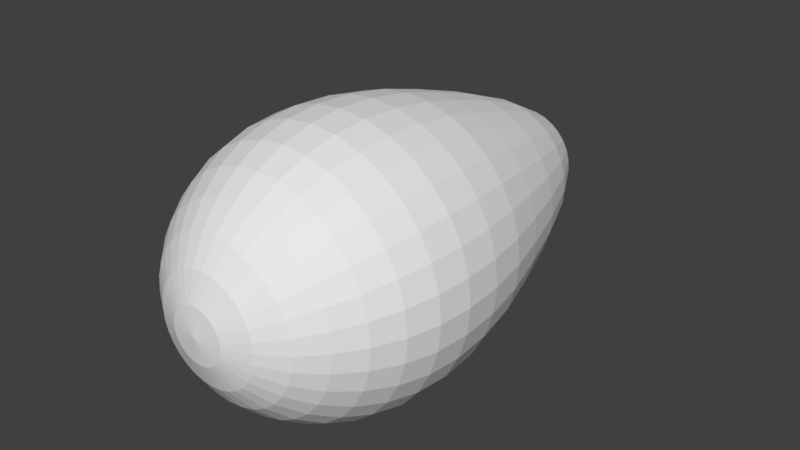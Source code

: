 # Source: squirrel.blend  (saved by Blender 2.79.0; exported with 4.5.12 LTS)
import bpy
from mathutils import Matrix  # noqa: F401  (used for matrix-valued properties, if any)

bpy.ops.wm.read_factory_settings(use_empty=True)
scene = bpy.context.scene
scene.name = 'Scene'

# ---- collections
col_collection_1 = bpy.data.collections.new('Collection 1'); scene.collection.children.link(col_collection_1)

# ---- world
world_world = bpy.data.worlds.new('World'); scene.world = world_world
world_world.color = (0.05088, 0.05088, 0.05088)
world_world.use_sun_shadow = False
world_world.sun_shadow_jitter_overblur = 0.0
world_world.cycles.sampling_method = 'MANUAL'

# ---- meshes
me_sphere = bpy.data.meshes.new('Sphere')
me_sphere.from_pydata([(0.0, -3.822e-07, -2.289), (0.03806, 0.1913, 1.299), (0.07466, 0.3753, 1.225), (0.1084, 0.5449, 1.107), (0.1379, 0.6935, 0.9512), (0.1622, 0.8155, 0.7659), (0.1802, 0.9061, 0.5587), (0.1913, 0.9619, 0.3283), (0.1951, 0.9808, 0.07328), (0.1913, 0.9619, -0.2222), (0.1802, 0.9061, -0.5432), (0.1622, 0.8155, -0.8718), (0.1379, 0.6935, -1.262), (0.1084, 0.5449, -1.651), (0.07466, 0.3753, -1.981), (0.03806, 0.1913, -2.207), (0.07466, 0.1802, 1.299), (0.1464, 0.3536, 1.225), (0.2126, 0.5133, 1.107), (0.2706, 0.6533, 0.9512), (0.3182, 0.7682, 0.7659), (0.3536, 0.8536, 0.5587), (0.3753, 0.9061, 0.3283), (0.3827, 0.9239, 0.07328), (0.3753, 0.9061, -0.2222), (0.3536, 0.8536, -0.5432), (0.3182, 0.7682, -0.8718), (0.2706, 0.6533, -1.262), (0.2126, 0.5133, -1.651), (0.1464, 0.3536, -1.981), (0.07466, 0.1802, -2.207), (0.1084, 0.1622, 1.299), (0.2126, 0.3182, 1.225), (0.3087, 0.4619, 1.107), (0.3928, 0.5879, 0.9512), (0.4619, 0.6913, 0.7659), (0.5133, 0.7682, 0.5587), (0.5449, 0.8155, 0.3283), (0.5556, 0.8315, 0.07328), (0.5449, 0.8155, -0.2222), (0.5133, 0.7682, -0.5432), (0.4619, 0.6913, -0.8718), (0.3928, 0.5879, -1.262), (0.3087, 0.4619, -1.651), (0.2126, 0.3182, -1.981), (0.1084, 0.1622, -2.207), (0.1379, 0.1379, 1.299), (0.2706, 0.2706, 1.225), (0.3928, 0.3928, 1.107), (0.5, 0.5, 0.9512), (0.5879, 0.5879, 0.7659), (0.6533, 0.6533, 0.5587), (0.6935, 0.6935, 0.3283), (0.7071, 0.7071, 0.07328), (0.6935, 0.6935, -0.2222), (0.6533, 0.6533, -0.5432), (0.5879, 0.5879, -0.8718), (0.5, 0.5, -1.262), (0.3928, 0.3928, -1.651), (0.2706, 0.2706, -1.981), (0.1379, 0.1379, -2.207), (0.1622, 0.1084, 1.299), (0.3182, 0.2126, 1.225), (0.4619, 0.3087, 1.107), (0.5879, 0.3928, 0.9512), (0.6913, 0.4619, 0.7659), (0.7682, 0.5133, 0.5587), (0.8155, 0.5449, 0.3283), (0.8315, 0.5556, 0.07328), (0.8155, 0.5449, -0.2222), (0.7682, 0.5133, -0.5432), (0.6913, 0.4619, -0.8718), (0.5879, 0.3928, -1.262), (0.4619, 0.3087, -1.651), (0.3182, 0.2126, -1.981), (0.1622, 0.1084, -2.207), (0.1802, 0.07466, 1.299), (0.3536, 0.1464, 1.225), (0.5133, 0.2126, 1.107), (0.6533, 0.2706, 0.9512), (0.7682, 0.3182, 0.7659), (0.8536, 0.3536, 0.5587), (0.9061, 0.3753, 0.3283), (0.9239, 0.3827, 0.07328), (0.9061, 0.3753, -0.2222), (0.8536, 0.3536, -0.5432), (0.7682, 0.3182, -0.8718), (0.6533, 0.2706, -1.262), (0.5133, 0.2126, -1.651), (0.3536, 0.1464, -1.981), (0.1802, 0.07466, -2.207), (0.1913, 0.03806, 1.299), (0.3753, 0.07466, 1.225), (0.5449, 0.1084, 1.107), (0.6935, 0.1379, 0.9512), (0.8155, 0.1622, 0.7659), (0.9061, 0.1802, 0.5587), (0.9619, 0.1913, 0.3283), (0.9808, 0.1951, 0.07328), (0.9619, 0.1913, -0.2222), (0.9061, 0.1802, -0.5432), (0.8155, 0.1622, -0.8718), (0.6935, 0.1379, -1.262), (0.5449, 0.1084, -1.651), (0.3753, 0.07466, -1.981), (0.1913, 0.03806, -2.207), (0.1951, -3.127e-07, 1.299), (0.3827, -3.06e-07, 1.225), (0.5556, -2.997e-07, 1.107), (0.7071, -3.085e-07, 0.9512), (0.8315, -3.249e-07, 0.7659), (0.9239, -2.668e-07, 0.5587), (0.9808, -3.879e-07, 0.3283), (1.0, -3.756e-07, 0.07328), (0.9808, -3.949e-07, -0.2222), (0.9239, -2.368e-07, -0.5432), (0.8315, -3.479e-07, -0.8718), (0.7071, -3.434e-07, -1.262), (0.5556, -3.774e-07, -1.651), (0.3827, -3.505e-07, -1.981), (0.1951, -3.616e-07, -2.207), (0.1913, -0.03806, 1.299), (0.3753, -0.07466, 1.225), (0.5449, -0.1084, 1.107), (0.6935, -0.138, 0.9512), (0.8155, -0.1622, 0.7659), (0.9061, -0.1802, 0.5587), (0.9619, -0.1913, 0.3283), (0.9808, -0.1951, 0.07328), (0.9619, -0.1913, -0.2222), (0.9061, -0.1802, -0.5432), (0.8155, -0.1622, -0.8718), (0.6935, -0.138, -1.262), (0.5449, -0.1084, -1.651), (0.3753, -0.07466, -1.981), (0.1913, -0.03806, -2.207), (0.1802, -0.07466, 1.299), (0.3536, -0.1464, 1.225), (0.5133, -0.2126, 1.107), (0.6533, -0.2706, 0.9512), (0.7682, -0.3182, 0.7659), (0.8536, -0.3536, 0.5587), (0.9061, -0.3753, 0.3283), (0.9239, -0.3827, 0.07328), (0.9061, -0.3753, -0.2222), (0.8536, -0.3536, -0.5432), (0.7682, -0.3182, -0.8718), (0.6533, -0.2706, -1.262), (0.5133, -0.2126, -1.651), (0.3536, -0.1464, -1.981), (0.1802, -0.07466, -2.207), (0.1622, -0.1084, 1.299), (0.3182, -0.2126, 1.225), (0.4619, -0.3087, 1.107), (0.5879, -0.3928, 0.9512), (0.6913, -0.4619, 0.7659), (0.7682, -0.5133, 0.5587), (0.8155, -0.5449, 0.3283), (0.8315, -0.5556, 0.07328), (0.8155, -0.5449, -0.2222), (0.7682, -0.5133, -0.5432), (0.6913, -0.4619, -0.8718), (0.5879, -0.3928, -1.262), (0.4619, -0.3087, -1.651), (0.3182, -0.2126, -1.981), (0.1622, -0.1084, -2.207), (0.1379, -0.138, 1.299), (0.2706, -0.2706, 1.225), (0.3928, -0.3928, 1.107), (0.5, -0.5, 0.9512), (0.5879, -0.5879, 0.7659), (0.6533, -0.6533, 0.5587), (0.6935, -0.6935, 0.3283), (0.7071, -0.7071, 0.07328), (0.6935, -0.6935, -0.2222), (0.6533, -0.6533, -0.5432), (0.5879, -0.5879, -0.8718), (0.5, -0.5, -1.262), (0.3928, -0.3928, -1.651), (0.2706, -0.2706, -1.981), (0.1379, -0.138, -2.207), (0.1084, -0.1622, 1.299), (0.2126, -0.3182, 1.225), (0.3087, -0.4619, 1.107), (0.3928, -0.5879, 0.9512), (0.4619, -0.6913, 0.7659), (0.5133, -0.7682, 0.5587), (0.5449, -0.8155, 0.3283), (0.5556, -0.8315, 0.07328), (0.5449, -0.8155, -0.2222), (0.5133, -0.7682, -0.5432), (0.4619, -0.6913, -0.8718), (0.3928, -0.5879, -1.262), (0.3087, -0.4619, -1.651), (0.2126, -0.3182, -1.981), (0.1084, -0.1622, -2.207), (0.07466, -0.1802, 1.299), (0.1464, -0.3536, 1.225), (0.2126, -0.5133, 1.107), (0.2706, -0.6533, 0.9512), (0.3182, -0.7682, 0.7659), (0.3536, -0.8536, 0.5587), (0.3753, -0.9061, 0.3283), (0.3827, -0.9239, 0.07328), (0.3753, -0.9061, -0.2222), (0.3536, -0.8536, -0.5432), (0.3182, -0.7682, -0.8718), (0.2706, -0.6533, -1.262), (0.2126, -0.5133, -1.651), (0.1464, -0.3536, -1.981), (0.07466, -0.1802, -2.207), (0.03806, -0.1913, 1.299), (0.07466, -0.3753, 1.225), (0.1084, -0.5449, 1.107), (0.1379, -0.6935, 0.9512), (0.1622, -0.8155, 0.7659), (0.1802, -0.9061, 0.5587), (0.1913, -0.9619, 0.3283), (0.1951, -0.9808, 0.07328), (0.1913, -0.9619, -0.2222), (0.1802, -0.9061, -0.5432), (0.1622, -0.8155, -0.8718), (0.1379, -0.6935, -1.262), (0.1084, -0.5449, -1.651), (0.07466, -0.3753, -1.981), (0.03806, -0.1913, -2.207), (-7.212e-09, -0.1951, 1.299), (4.122e-08, -0.3827, 1.225), (2.632e-08, -0.5556, 1.107), (-2.584e-08, -0.7071, 0.9512), (-8.544e-08, -0.8315, 0.7659), (6.357e-08, -0.9239, 0.5587), (-8.544e-08, -0.9808, 0.3283), (-1.003e-07, -1.0, 0.07328), (-8.544e-08, -0.9808, -0.2222), (6.357e-08, -0.9239, -0.5432), (-8.544e-08, -0.8315, -0.8718), (-2.584e-08, -0.7071, -1.262), (-1.094e-08, -0.5556, -1.651), (3.964e-09, -0.3827, -1.981), (3.964e-09, -0.1951, -2.207), (-1.247e-07, -6.127e-07, 1.324), (3.749e-08, 0.1951, 1.299), (7.847e-08, 0.3827, 1.225), (1.083e-07, 0.5556, 1.107), (1.53e-07, 0.7071, 0.9512), (2.722e-07, 0.8315, 0.7659), (6.357e-08, 0.9239, 0.5587), (2.573e-07, 0.9808, 0.3283), (2.722e-07, 1.0, 0.07328), (2.573e-07, 0.9808, -0.2222), (6.357e-08, 0.9239, -0.5432), (2.722e-07, 0.8315, -0.8718), (1.53e-07, 0.7071, -1.262), (1.232e-07, 0.5556, -1.651), (7.847e-08, 0.3827, -1.981), (1.514e-08, 0.1951, -2.207)], [], [(0, 256, 15), (250, 249, 8, 9), (243, 242, 1, 2), (251, 250, 9, 10), (244, 243, 2, 3), (252, 251, 10, 11), (245, 244, 3, 4), (253, 252, 11, 12), (246, 245, 4, 5), (254, 253, 12, 13), (247, 246, 5, 6), (255, 254, 13, 14), (248, 247, 6, 7), (256, 255, 14, 15), (249, 248, 7, 8), (242, 241, 1), (15, 14, 29, 30), (8, 7, 22, 23), (1, 241, 16), (0, 15, 30), (9, 8, 23, 24), (2, 1, 16, 17), (10, 9, 24, 25), (3, 2, 17, 18), (11, 10, 25, 26), (4, 3, 18, 19), (12, 11, 26, 27), (5, 4, 19, 20), (13, 12, 27, 28), (6, 5, 20, 21), (14, 13, 28, 29), (7, 6, 21, 22), (19, 18, 33, 34), (27, 26, 41, 42), (20, 19, 34, 35), (28, 27, 42, 43), (21, 20, 35, 36), (29, 28, 43, 44), (22, 21, 36, 37), (30, 29, 44, 45), (23, 22, 37, 38), (16, 241, 31), (0, 30, 45), (24, 23, 38, 39), (17, 16, 31, 32), (25, 24, 39, 40), (18, 17, 32, 33), (26, 25, 40, 41), (38, 37, 52, 53), (31, 241, 46), (0, 45, 60), (39, 38, 53, 54), (32, 31, 46, 47), (40, 39, 54, 55), (33, 32, 47, 48), (41, 40, 55, 56), (34, 33, 48, 49), (42, 41, 56, 57), (35, 34, 49, 50), (43, 42, 57, 58), (36, 35, 50, 51), (44, 43, 58, 59), (37, 36, 51, 52), (45, 44, 59, 60), (57, 56, 71, 72), (50, 49, 64, 65), (58, 57, 72, 73), (51, 50, 65, 66), (59, 58, 73, 74), (52, 51, 66, 67), (60, 59, 74, 75), (53, 52, 67, 68), (46, 241, 61), (0, 60, 75), (54, 53, 68, 69), (47, 46, 61, 62), (55, 54, 69, 70), (48, 47, 62, 63), (56, 55, 70, 71), (49, 48, 63, 64), (0, 75, 90), (69, 68, 83, 84), (62, 61, 76, 77), (70, 69, 84, 85), (63, 62, 77, 78), (71, 70, 85, 86), (64, 63, 78, 79), (72, 71, 86, 87), (65, 64, 79, 80), (73, 72, 87, 88), (66, 65, 80, 81), (74, 73, 88, 89), (67, 66, 81, 82), (75, 74, 89, 90), (68, 67, 82, 83), (61, 241, 76), (88, 87, 102, 103), (81, 80, 95, 96), (89, 88, 103, 104), (82, 81, 96, 97), (90, 89, 104, 105), (83, 82, 97, 98), (76, 241, 91), (0, 90, 105), (84, 83, 98, 99), (77, 76, 91, 92), (85, 84, 99, 100), (78, 77, 92, 93), (86, 85, 100, 101), (79, 78, 93, 94), (87, 86, 101, 102), (80, 79, 94, 95), (92, 91, 106, 107), (100, 99, 114, 115), (93, 92, 107, 108), (101, 100, 115, 116), (94, 93, 108, 109), (102, 101, 116, 117), (95, 94, 109, 110), (103, 102, 117, 118), (96, 95, 110, 111), (104, 103, 118, 119), (97, 96, 111, 112), (105, 104, 119, 120), (98, 97, 112, 113), (91, 241, 106), (0, 105, 120), (99, 98, 113, 114), (111, 110, 125, 126), (119, 118, 133, 134), (112, 111, 126, 127), (120, 119, 134, 135), (113, 112, 127, 128), (106, 241, 121), (0, 120, 135), (114, 113, 128, 129), (107, 106, 121, 122), (115, 114, 129, 130), (108, 107, 122, 123), (116, 115, 130, 131), (109, 108, 123, 124), (117, 116, 131, 132), (110, 109, 124, 125), (118, 117, 132, 133), (130, 129, 144, 145), (123, 122, 137, 138), (131, 130, 145, 146), (124, 123, 138, 139), (132, 131, 146, 147), (125, 124, 139, 140), (133, 132, 147, 148), (126, 125, 140, 141), (134, 133, 148, 149), (127, 126, 141, 142), (135, 134, 149, 150), (128, 127, 142, 143), (121, 241, 136), (0, 135, 150), (129, 128, 143, 144), (122, 121, 136, 137), (149, 148, 163, 164), (142, 141, 156, 157), (150, 149, 164, 165), (143, 142, 157, 158), (136, 241, 151), (0, 150, 165), (144, 143, 158, 159), (137, 136, 151, 152), (145, 144, 159, 160), (138, 137, 152, 153), (146, 145, 160, 161), (139, 138, 153, 154), (147, 146, 161, 162), (140, 139, 154, 155), (148, 147, 162, 163), (141, 140, 155, 156), (153, 152, 167, 168), (161, 160, 175, 176), (154, 153, 168, 169), (162, 161, 176, 177), (155, 154, 169, 170), (163, 162, 177, 178), (156, 155, 170, 171), (164, 163, 178, 179), (157, 156, 171, 172), (165, 164, 179, 180), (158, 157, 172, 173), (151, 241, 166), (0, 165, 180), (159, 158, 173, 174), (152, 151, 166, 167), (160, 159, 174, 175), (172, 171, 186, 187), (180, 179, 194, 195), (173, 172, 187, 188), (166, 241, 181), (0, 180, 195), (174, 173, 188, 189), (167, 166, 181, 182), (175, 174, 189, 190), (168, 167, 182, 183), (176, 175, 190, 191), (169, 168, 183, 184), (177, 176, 191, 192), (170, 169, 184, 185), (178, 177, 192, 193), (171, 170, 185, 186), (179, 178, 193, 194), (191, 190, 205, 206), (184, 183, 198, 199), (192, 191, 206, 207), (185, 184, 199, 200), (193, 192, 207, 208), (186, 185, 200, 201), (194, 193, 208, 209), (187, 186, 201, 202), (195, 194, 209, 210), (188, 187, 202, 203), (181, 241, 196), (0, 195, 210), (189, 188, 203, 204), (182, 181, 196, 197), (190, 189, 204, 205), (183, 182, 197, 198), (210, 209, 224, 225), (203, 202, 217, 218), (196, 241, 211), (0, 210, 225), (204, 203, 218, 219), (197, 196, 211, 212), (205, 204, 219, 220), (198, 197, 212, 213), (206, 205, 220, 221), (199, 198, 213, 214), (207, 206, 221, 222), (200, 199, 214, 215), (208, 207, 222, 223), (201, 200, 215, 216), (209, 208, 223, 224), (202, 201, 216, 217), (222, 221, 236, 237), (215, 214, 229, 230), (223, 222, 237, 238), (216, 215, 230, 231), (224, 223, 238, 239), (217, 216, 231, 232), (225, 224, 239, 240), (218, 217, 232, 233), (211, 241, 226), (0, 225, 240), (219, 218, 233, 234), (212, 211, 226, 227), (220, 219, 234, 235), (213, 212, 227, 228), (221, 220, 235, 236), (214, 213, 228, 229)])
me_sphere.use_remesh_preserve_volume = False
me_sphere.use_remesh_preserve_attributes = False
me_sphere.use_mirror_vertex_groups = False
me_sphere.update()

# ---- objects
ob_sphere = bpy.data.objects.new('Sphere', me_sphere)

# ---- transforms, parenting, visibility, modifiers, constraints
ob_sphere.location = (0.0, 0.0, 0.0)
ob_sphere.rotation_euler = (1.571, -0.0, 0.0)
ob_sphere.lineart.crease_threshold = 0.0
_m = ob_sphere.modifiers.new('Mirror', 'MIRROR')
_m.use_clip = True

# ---- collection membership
col_collection_1.objects.link(ob_sphere)

# ---- scene / render settings (as saved in the file)
scene.frame_start = 1; scene.frame_end = 250; scene.frame_set(1)
scene.render.engine = 'BLENDER_EEVEE_NEXT'
scene.render.resolution_percentage = 50
scene.render.dither_intensity = 0.0
scene.cycles.use_denoising = False
scene.cycles.samples = 128
scene.cycles.sampling_pattern = 'TABULATED_SOBOL'
scene.cycles.use_adaptive_sampling = False
scene.cycles.use_light_tree = False
scene.cycles.blur_glossy = 0.0
scene.cycles.sample_clamp_indirect = 0.0
scene.view_settings.view_transform = 'Standard'
bpy.context.view_layer.update()

# ---- added for rendering (the .blend has no active camera and no usable light): camera, sun
cam_auto = bpy.data.cameras.new('AutoCamera')
cam_auto.lens = 50.0
cam_auto.sensor_width = 36.0
cam_auto.clip_end = 1000.0
ob_auto_camera = bpy.data.objects.new('AutoCamera', cam_auto)
scene.collection.objects.link(ob_auto_camera)
ob_auto_camera.location = (4.24537, -4.61234, 3.39629)
ob_auto_camera.rotation_euler = (1.09748, -7.21219e-08, 0.694738)
scene.camera = ob_auto_camera
light_auto_sun = bpy.data.lights.new('AutoSun', 'SUN')
light_auto_sun.energy = 3.0
light_auto_sun.angle = 0.0523599
ob_auto_sun = bpy.data.objects.new('AutoSun', light_auto_sun)
scene.collection.objects.link(ob_auto_sun)
ob_auto_sun.rotation_euler = (0.872665, 0.174533, 0.523599)
bpy.context.view_layer.update()
